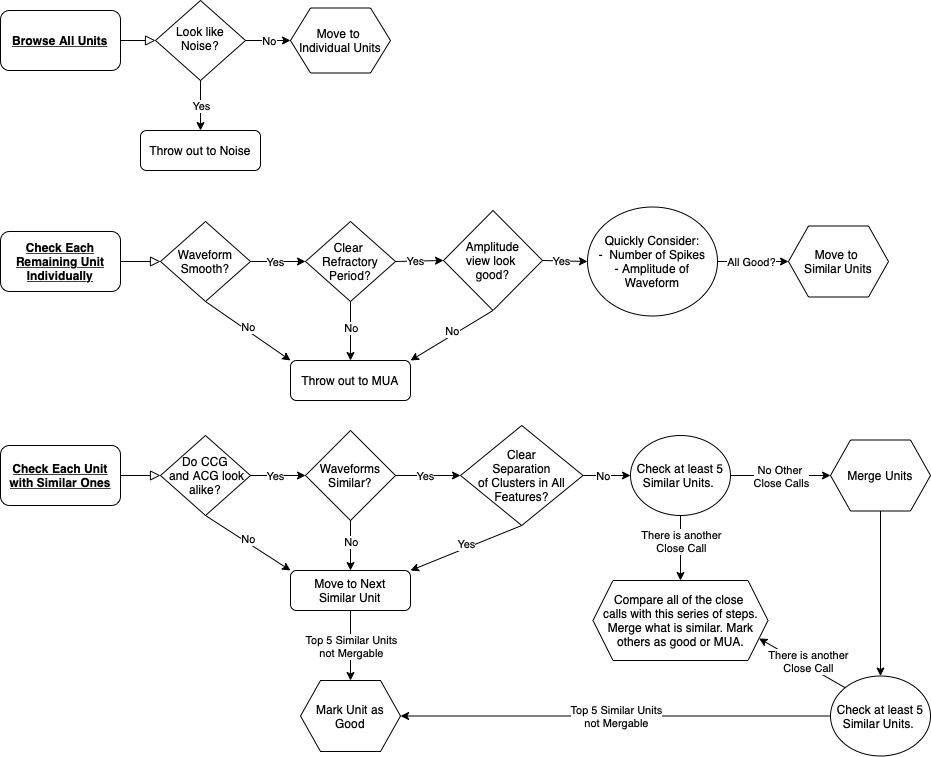

The diagram above was exported from draw.io. Its source (the exported page's mxGraphModel, read from the mxfile embedded in the PNG):
<mxGraphModel dx="708" dy="539" grid="1" gridSize="10" guides="1" tooltips="1" connect="1" arrows="1" fold="1" page="1" pageScale="1" pageWidth="827" pageHeight="1169" math="0" shadow="0">
  <root>
    <mxCell id="WIyWlLk6GJQsqaUBKTNV-0" />
    <mxCell id="WIyWlLk6GJQsqaUBKTNV-1" parent="WIyWlLk6GJQsqaUBKTNV-0" />
    <mxCell id="WIyWlLk6GJQsqaUBKTNV-2" value="" style="rounded=0;html=1;jettySize=auto;orthogonalLoop=1;fontSize=11;endArrow=block;endFill=0;endSize=8;strokeWidth=1;shadow=0;labelBackgroundColor=none;edgeStyle=orthogonalEdgeStyle;exitX=1;exitY=0.5;exitDx=0;exitDy=0;" parent="WIyWlLk6GJQsqaUBKTNV-1" source="Lj8GJqPUMRIPqlVLzEyi-15" target="WIyWlLk6GJQsqaUBKTNV-6" edge="1">
      <mxGeometry relative="1" as="geometry">
        <mxPoint x="140" y="190" as="sourcePoint" />
      </mxGeometry>
    </mxCell>
    <mxCell id="WIyWlLk6GJQsqaUBKTNV-6" value="Look like Noise?" style="rhombus;whiteSpace=wrap;html=1;shadow=0;fontFamily=Helvetica;fontSize=12;align=center;strokeWidth=1;spacing=6;spacingTop=-4;" parent="WIyWlLk6GJQsqaUBKTNV-1" vertex="1">
      <mxGeometry x="175" y="150" width="90" height="80" as="geometry" />
    </mxCell>
    <mxCell id="WIyWlLk6GJQsqaUBKTNV-7" value="Throw out to Noise" style="rounded=1;whiteSpace=wrap;html=1;fontSize=12;glass=0;strokeWidth=1;shadow=0;" parent="WIyWlLk6GJQsqaUBKTNV-1" vertex="1">
      <mxGeometry x="160" y="280" width="120" height="40" as="geometry" />
    </mxCell>
    <mxCell id="Lj8GJqPUMRIPqlVLzEyi-6" value="Check Each Remaining Unit Individually" style="rounded=1;whiteSpace=wrap;html=1;fontStyle=5" parent="WIyWlLk6GJQsqaUBKTNV-1" vertex="1">
      <mxGeometry x="20" y="381" width="120" height="60" as="geometry" />
    </mxCell>
    <mxCell id="Lj8GJqPUMRIPqlVLzEyi-7" value="" style="endArrow=classic;html=1;rounded=0;exitX=1;exitY=0.5;exitDx=0;exitDy=0;" parent="WIyWlLk6GJQsqaUBKTNV-1" source="WIyWlLk6GJQsqaUBKTNV-6" target="Lj8GJqPUMRIPqlVLzEyi-17" edge="1">
      <mxGeometry relative="1" as="geometry">
        <mxPoint x="270" y="190" as="sourcePoint" />
        <mxPoint x="320" y="190" as="targetPoint" />
      </mxGeometry>
    </mxCell>
    <mxCell id="Lj8GJqPUMRIPqlVLzEyi-8" value="No" style="edgeLabel;resizable=0;html=1;align=center;verticalAlign=middle;" parent="Lj8GJqPUMRIPqlVLzEyi-7" connectable="0" vertex="1">
      <mxGeometry relative="1" as="geometry" />
    </mxCell>
    <mxCell id="Lj8GJqPUMRIPqlVLzEyi-12" value="" style="rounded=0;html=1;jettySize=auto;orthogonalLoop=1;fontSize=11;endArrow=block;endFill=0;endSize=8;strokeWidth=1;shadow=0;labelBackgroundColor=none;edgeStyle=orthogonalEdgeStyle;exitX=1;exitY=0.5;exitDx=0;exitDy=0;entryX=0;entryY=0.5;entryDx=0;entryDy=0;" parent="WIyWlLk6GJQsqaUBKTNV-1" source="Lj8GJqPUMRIPqlVLzEyi-6" target="Lj8GJqPUMRIPqlVLzEyi-13" edge="1">
      <mxGeometry relative="1" as="geometry">
        <mxPoint x="450" y="201" as="sourcePoint" />
        <mxPoint x="470" y="211" as="targetPoint" />
      </mxGeometry>
    </mxCell>
    <mxCell id="Lj8GJqPUMRIPqlVLzEyi-13" value="Waveform Smooth?" style="rhombus;whiteSpace=wrap;html=1;" parent="WIyWlLk6GJQsqaUBKTNV-1" vertex="1">
      <mxGeometry x="180" y="371" width="90" height="80" as="geometry" />
    </mxCell>
    <mxCell id="Lj8GJqPUMRIPqlVLzEyi-15" value="Browse All Units" style="rounded=1;whiteSpace=wrap;html=1;fontStyle=5" parent="WIyWlLk6GJQsqaUBKTNV-1" vertex="1">
      <mxGeometry x="20" y="160" width="120" height="60" as="geometry" />
    </mxCell>
    <mxCell id="Lj8GJqPUMRIPqlVLzEyi-17" value="Move to &lt;br&gt;Individual Units" style="shape=hexagon;perimeter=hexagonPerimeter2;whiteSpace=wrap;html=1;fixedSize=1;" parent="WIyWlLk6GJQsqaUBKTNV-1" vertex="1">
      <mxGeometry x="310" y="157.5" width="100" height="65" as="geometry" />
    </mxCell>
    <mxCell id="Lj8GJqPUMRIPqlVLzEyi-18" value="" style="endArrow=classic;html=1;rounded=0;exitX=0.5;exitY=1;exitDx=0;exitDy=0;entryX=0;entryY=0;entryDx=0;entryDy=0;" parent="WIyWlLk6GJQsqaUBKTNV-1" source="Lj8GJqPUMRIPqlVLzEyi-13" target="Lj8GJqPUMRIPqlVLzEyi-29" edge="1">
      <mxGeometry relative="1" as="geometry">
        <mxPoint x="275" y="221" as="sourcePoint" />
        <mxPoint x="225" y="491" as="targetPoint" />
      </mxGeometry>
    </mxCell>
    <mxCell id="Lj8GJqPUMRIPqlVLzEyi-19" value="No" style="edgeLabel;resizable=0;html=1;align=center;verticalAlign=middle;" parent="Lj8GJqPUMRIPqlVLzEyi-18" connectable="0" vertex="1">
      <mxGeometry relative="1" as="geometry">
        <mxPoint y="-4" as="offset" />
      </mxGeometry>
    </mxCell>
    <mxCell id="Lj8GJqPUMRIPqlVLzEyi-24" value="" style="endArrow=classic;html=1;rounded=0;exitX=1;exitY=0.5;exitDx=0;exitDy=0;entryX=0;entryY=0.5;entryDx=0;entryDy=0;" parent="WIyWlLk6GJQsqaUBKTNV-1" source="Lj8GJqPUMRIPqlVLzEyi-13" target="Lj8GJqPUMRIPqlVLzEyi-26" edge="1">
      <mxGeometry relative="1" as="geometry">
        <mxPoint x="275" y="221" as="sourcePoint" />
        <mxPoint x="320" y="411" as="targetPoint" />
      </mxGeometry>
    </mxCell>
    <mxCell id="Lj8GJqPUMRIPqlVLzEyi-25" value="Yes" style="edgeLabel;resizable=0;html=1;align=center;verticalAlign=middle;" parent="Lj8GJqPUMRIPqlVLzEyi-24" connectable="0" vertex="1">
      <mxGeometry relative="1" as="geometry">
        <mxPoint x="-4" as="offset" />
      </mxGeometry>
    </mxCell>
    <mxCell id="Lj8GJqPUMRIPqlVLzEyi-26" value="Clear &lt;br&gt;Refractory Period?" style="rhombus;whiteSpace=wrap;html=1;" parent="WIyWlLk6GJQsqaUBKTNV-1" vertex="1">
      <mxGeometry x="325" y="371" width="90" height="80" as="geometry" />
    </mxCell>
    <mxCell id="Lj8GJqPUMRIPqlVLzEyi-27" value="" style="endArrow=classic;html=1;rounded=0;exitX=0.5;exitY=1;exitDx=0;exitDy=0;entryX=0.5;entryY=0;entryDx=0;entryDy=0;" parent="WIyWlLk6GJQsqaUBKTNV-1" source="Lj8GJqPUMRIPqlVLzEyi-26" target="Lj8GJqPUMRIPqlVLzEyi-29" edge="1">
      <mxGeometry relative="1" as="geometry">
        <mxPoint x="420" y="221" as="sourcePoint" />
        <mxPoint x="370" y="491" as="targetPoint" />
      </mxGeometry>
    </mxCell>
    <mxCell id="Lj8GJqPUMRIPqlVLzEyi-28" value="No" style="edgeLabel;resizable=0;html=1;align=center;verticalAlign=middle;" parent="Lj8GJqPUMRIPqlVLzEyi-27" connectable="0" vertex="1">
      <mxGeometry relative="1" as="geometry">
        <mxPoint y="-4" as="offset" />
      </mxGeometry>
    </mxCell>
    <mxCell id="Lj8GJqPUMRIPqlVLzEyi-29" value="Throw out to MUA" style="rounded=1;whiteSpace=wrap;html=1;fontSize=12;glass=0;strokeWidth=1;shadow=0;" parent="WIyWlLk6GJQsqaUBKTNV-1" vertex="1">
      <mxGeometry x="310" y="510" width="120" height="40" as="geometry" />
    </mxCell>
    <mxCell id="Lj8GJqPUMRIPqlVLzEyi-30" value="" style="endArrow=classic;html=1;rounded=0;exitX=1;exitY=0.5;exitDx=0;exitDy=0;entryX=0;entryY=0.5;entryDx=0;entryDy=0;" parent="WIyWlLk6GJQsqaUBKTNV-1" source="Lj8GJqPUMRIPqlVLzEyi-26" target="Lj8GJqPUMRIPqlVLzEyi-33" edge="1">
      <mxGeometry relative="1" as="geometry">
        <mxPoint x="420" y="221" as="sourcePoint" />
        <mxPoint x="465" y="411" as="targetPoint" />
      </mxGeometry>
    </mxCell>
    <mxCell id="Lj8GJqPUMRIPqlVLzEyi-31" value="Yes" style="edgeLabel;resizable=0;html=1;align=center;verticalAlign=middle;" parent="Lj8GJqPUMRIPqlVLzEyi-30" connectable="0" vertex="1">
      <mxGeometry relative="1" as="geometry">
        <mxPoint x="-4" as="offset" />
      </mxGeometry>
    </mxCell>
    <mxCell id="Lj8GJqPUMRIPqlVLzEyi-33" value="Amplitude &lt;br&gt;view look &lt;br&gt;good?" style="rhombus;whiteSpace=wrap;html=1;" parent="WIyWlLk6GJQsqaUBKTNV-1" vertex="1">
      <mxGeometry x="463" y="360" width="99" height="100" as="geometry" />
    </mxCell>
    <mxCell id="Lj8GJqPUMRIPqlVLzEyi-34" value="" style="endArrow=classic;html=1;rounded=0;exitX=0.5;exitY=1;exitDx=0;exitDy=0;entryX=1;entryY=0;entryDx=0;entryDy=0;" parent="WIyWlLk6GJQsqaUBKTNV-1" source="Lj8GJqPUMRIPqlVLzEyi-33" target="Lj8GJqPUMRIPqlVLzEyi-29" edge="1">
      <mxGeometry relative="1" as="geometry">
        <mxPoint x="560" y="221" as="sourcePoint" />
        <mxPoint x="514" y="491" as="targetPoint" />
      </mxGeometry>
    </mxCell>
    <mxCell id="Lj8GJqPUMRIPqlVLzEyi-35" value="No" style="edgeLabel;resizable=0;html=1;align=center;verticalAlign=middle;" parent="Lj8GJqPUMRIPqlVLzEyi-34" connectable="0" vertex="1">
      <mxGeometry relative="1" as="geometry">
        <mxPoint y="-4" as="offset" />
      </mxGeometry>
    </mxCell>
    <mxCell id="Lj8GJqPUMRIPqlVLzEyi-37" value="" style="endArrow=classic;html=1;rounded=0;exitX=1;exitY=0.5;exitDx=0;exitDy=0;entryX=0;entryY=0.5;entryDx=0;entryDy=0;" parent="WIyWlLk6GJQsqaUBKTNV-1" source="Lj8GJqPUMRIPqlVLzEyi-33" target="Lj8GJqPUMRIPqlVLzEyi-42" edge="1">
      <mxGeometry relative="1" as="geometry">
        <mxPoint x="560" y="221" as="sourcePoint" />
        <mxPoint x="600" y="411" as="targetPoint" />
      </mxGeometry>
    </mxCell>
    <mxCell id="Lj8GJqPUMRIPqlVLzEyi-38" value="Yes" style="edgeLabel;resizable=0;html=1;align=center;verticalAlign=middle;" parent="Lj8GJqPUMRIPqlVLzEyi-37" connectable="0" vertex="1">
      <mxGeometry relative="1" as="geometry">
        <mxPoint x="-4" as="offset" />
      </mxGeometry>
    </mxCell>
    <mxCell id="Lj8GJqPUMRIPqlVLzEyi-42" value="&lt;font color=&quot;#000000&quot;&gt;Quickly Consider:&lt;br&gt;- &amp;nbsp;Number of Spikes&lt;br&gt;- Amplitude of Waveform&lt;br&gt;&lt;/font&gt;" style="ellipse;whiteSpace=wrap;html=1;fontColor=#808080;align=center;verticalAlign=middle;" parent="WIyWlLk6GJQsqaUBKTNV-1" vertex="1">
      <mxGeometry x="607" y="356.5" width="130" height="109" as="geometry" />
    </mxCell>
    <mxCell id="Lj8GJqPUMRIPqlVLzEyi-44" value="Move to &lt;br&gt;Similar Units" style="shape=hexagon;perimeter=hexagonPerimeter2;whiteSpace=wrap;html=1;fixedSize=1;fontColor=#000000;align=center;verticalAlign=middle;" parent="WIyWlLk6GJQsqaUBKTNV-1" vertex="1">
      <mxGeometry x="808" y="375.5" width="100" height="71" as="geometry" />
    </mxCell>
    <mxCell id="Lj8GJqPUMRIPqlVLzEyi-45" value="" style="endArrow=classic;html=1;rounded=0;fontColor=#000000;exitX=1;exitY=0.5;exitDx=0;exitDy=0;entryX=0;entryY=0.5;entryDx=0;entryDy=0;" parent="WIyWlLk6GJQsqaUBKTNV-1" source="Lj8GJqPUMRIPqlVLzEyi-42" target="Lj8GJqPUMRIPqlVLzEyi-44" edge="1">
      <mxGeometry relative="1" as="geometry">
        <mxPoint x="590" y="490" as="sourcePoint" />
        <mxPoint x="690" y="490" as="targetPoint" />
      </mxGeometry>
    </mxCell>
    <mxCell id="Lj8GJqPUMRIPqlVLzEyi-46" value="All Good?" style="edgeLabel;resizable=0;html=1;align=center;verticalAlign=middle;fontColor=#000000;" parent="Lj8GJqPUMRIPqlVLzEyi-45" connectable="0" vertex="1">
      <mxGeometry relative="1" as="geometry">
        <mxPoint x="-3" as="offset" />
      </mxGeometry>
    </mxCell>
    <mxCell id="Lj8GJqPUMRIPqlVLzEyi-47" value="Check Each Unit with Similar Ones" style="rounded=1;whiteSpace=wrap;html=1;fontStyle=5" parent="WIyWlLk6GJQsqaUBKTNV-1" vertex="1">
      <mxGeometry x="20" y="595" width="120" height="60" as="geometry" />
    </mxCell>
    <mxCell id="Lj8GJqPUMRIPqlVLzEyi-48" value="" style="rounded=0;html=1;jettySize=auto;orthogonalLoop=1;fontSize=11;endArrow=block;endFill=0;endSize=8;strokeWidth=1;shadow=0;labelBackgroundColor=none;edgeStyle=orthogonalEdgeStyle;exitX=1;exitY=0.5;exitDx=0;exitDy=0;entryX=0;entryY=0.5;entryDx=0;entryDy=0;" parent="WIyWlLk6GJQsqaUBKTNV-1" source="Lj8GJqPUMRIPqlVLzEyi-47" target="Lj8GJqPUMRIPqlVLzEyi-49" edge="1">
      <mxGeometry relative="1" as="geometry">
        <mxPoint x="450" y="415" as="sourcePoint" />
        <mxPoint x="470" y="425" as="targetPoint" />
      </mxGeometry>
    </mxCell>
    <mxCell id="Lj8GJqPUMRIPqlVLzEyi-49" value="Do CCG&lt;br&gt;&amp;nbsp;and ACG look alike?" style="rhombus;whiteSpace=wrap;html=1;" parent="WIyWlLk6GJQsqaUBKTNV-1" vertex="1">
      <mxGeometry x="180" y="585" width="90" height="80" as="geometry" />
    </mxCell>
    <mxCell id="Lj8GJqPUMRIPqlVLzEyi-50" value="" style="endArrow=classic;html=1;rounded=0;exitX=0.5;exitY=1;exitDx=0;exitDy=0;entryX=0;entryY=0;entryDx=0;entryDy=0;" parent="WIyWlLk6GJQsqaUBKTNV-1" source="Lj8GJqPUMRIPqlVLzEyi-49" target="Lj8GJqPUMRIPqlVLzEyi-57" edge="1">
      <mxGeometry relative="1" as="geometry">
        <mxPoint x="275" y="435" as="sourcePoint" />
        <mxPoint x="225" y="705" as="targetPoint" />
      </mxGeometry>
    </mxCell>
    <mxCell id="Lj8GJqPUMRIPqlVLzEyi-51" value="No" style="edgeLabel;resizable=0;html=1;align=center;verticalAlign=middle;" parent="Lj8GJqPUMRIPqlVLzEyi-50" connectable="0" vertex="1">
      <mxGeometry relative="1" as="geometry">
        <mxPoint y="-4" as="offset" />
      </mxGeometry>
    </mxCell>
    <mxCell id="Lj8GJqPUMRIPqlVLzEyi-52" value="" style="endArrow=classic;html=1;rounded=0;exitX=1;exitY=0.5;exitDx=0;exitDy=0;entryX=0;entryY=0.5;entryDx=0;entryDy=0;" parent="WIyWlLk6GJQsqaUBKTNV-1" source="Lj8GJqPUMRIPqlVLzEyi-49" target="Lj8GJqPUMRIPqlVLzEyi-54" edge="1">
      <mxGeometry relative="1" as="geometry">
        <mxPoint x="275" y="435" as="sourcePoint" />
        <mxPoint x="320" y="625" as="targetPoint" />
      </mxGeometry>
    </mxCell>
    <mxCell id="Lj8GJqPUMRIPqlVLzEyi-53" value="Yes" style="edgeLabel;resizable=0;html=1;align=center;verticalAlign=middle;" parent="Lj8GJqPUMRIPqlVLzEyi-52" connectable="0" vertex="1">
      <mxGeometry relative="1" as="geometry">
        <mxPoint x="-4" as="offset" />
      </mxGeometry>
    </mxCell>
    <mxCell id="Lj8GJqPUMRIPqlVLzEyi-54" value="Waveforms Similar?" style="rhombus;whiteSpace=wrap;html=1;" parent="WIyWlLk6GJQsqaUBKTNV-1" vertex="1">
      <mxGeometry x="325" y="580" width="90" height="90" as="geometry" />
    </mxCell>
    <mxCell id="Lj8GJqPUMRIPqlVLzEyi-55" value="" style="endArrow=classic;html=1;rounded=0;exitX=0.5;exitY=1;exitDx=0;exitDy=0;entryX=0.5;entryY=0;entryDx=0;entryDy=0;" parent="WIyWlLk6GJQsqaUBKTNV-1" source="Lj8GJqPUMRIPqlVLzEyi-54" target="Lj8GJqPUMRIPqlVLzEyi-57" edge="1">
      <mxGeometry relative="1" as="geometry">
        <mxPoint x="420" y="435" as="sourcePoint" />
        <mxPoint x="370" y="705" as="targetPoint" />
      </mxGeometry>
    </mxCell>
    <mxCell id="Lj8GJqPUMRIPqlVLzEyi-56" value="No" style="edgeLabel;resizable=0;html=1;align=center;verticalAlign=middle;" parent="Lj8GJqPUMRIPqlVLzEyi-55" connectable="0" vertex="1">
      <mxGeometry relative="1" as="geometry">
        <mxPoint y="-4" as="offset" />
      </mxGeometry>
    </mxCell>
    <mxCell id="Lj8GJqPUMRIPqlVLzEyi-57" value="Move to Next &lt;br&gt;Similar Unit" style="rounded=1;whiteSpace=wrap;html=1;fontSize=12;glass=0;strokeWidth=1;shadow=0;" parent="WIyWlLk6GJQsqaUBKTNV-1" vertex="1">
      <mxGeometry x="310" y="720" width="120" height="40" as="geometry" />
    </mxCell>
    <mxCell id="Lj8GJqPUMRIPqlVLzEyi-69" value="Check at least 5 Similar Units.&amp;nbsp;" style="ellipse;whiteSpace=wrap;html=1;fontColor=#000000;align=center;verticalAlign=middle;" parent="WIyWlLk6GJQsqaUBKTNV-1" vertex="1">
      <mxGeometry x="650" y="585" width="100" height="80" as="geometry" />
    </mxCell>
    <mxCell id="Lj8GJqPUMRIPqlVLzEyi-72" value="" style="endArrow=classic;html=1;rounded=0;exitX=1;exitY=0.5;exitDx=0;exitDy=0;entryX=0;entryY=0.5;entryDx=0;entryDy=0;" parent="WIyWlLk6GJQsqaUBKTNV-1" source="Lj8GJqPUMRIPqlVLzEyi-54" target="Lj8GJqPUMRIPqlVLzEyi-76" edge="1">
      <mxGeometry relative="1" as="geometry">
        <mxPoint x="280" y="634.9999999999998" as="sourcePoint" />
        <mxPoint x="470" y="625" as="targetPoint" />
      </mxGeometry>
    </mxCell>
    <mxCell id="Lj8GJqPUMRIPqlVLzEyi-73" value="Yes" style="edgeLabel;resizable=0;html=1;align=center;verticalAlign=middle;" parent="Lj8GJqPUMRIPqlVLzEyi-72" connectable="0" vertex="1">
      <mxGeometry relative="1" as="geometry">
        <mxPoint x="-4" as="offset" />
      </mxGeometry>
    </mxCell>
    <mxCell id="Lj8GJqPUMRIPqlVLzEyi-76" value="Clear&lt;br&gt;&amp;nbsp;Separation &lt;br&gt;of Clusters in All Features?" style="rhombus;whiteSpace=wrap;html=1;" parent="WIyWlLk6GJQsqaUBKTNV-1" vertex="1">
      <mxGeometry x="480" y="575" width="122.5" height="100" as="geometry" />
    </mxCell>
    <mxCell id="Lj8GJqPUMRIPqlVLzEyi-77" value="" style="endArrow=classic;html=1;rounded=0;exitX=0.5;exitY=1;exitDx=0;exitDy=0;entryX=1;entryY=0;entryDx=0;entryDy=0;" parent="WIyWlLk6GJQsqaUBKTNV-1" source="Lj8GJqPUMRIPqlVLzEyi-76" target="Lj8GJqPUMRIPqlVLzEyi-57" edge="1">
      <mxGeometry relative="1" as="geometry">
        <mxPoint x="380" y="679.9999999999998" as="sourcePoint" />
        <mxPoint x="380" y="729.9999999999998" as="targetPoint" />
      </mxGeometry>
    </mxCell>
    <mxCell id="Lj8GJqPUMRIPqlVLzEyi-78" value="Yes" style="edgeLabel;resizable=0;html=1;align=center;verticalAlign=middle;" parent="Lj8GJqPUMRIPqlVLzEyi-77" connectable="0" vertex="1">
      <mxGeometry relative="1" as="geometry">
        <mxPoint y="-4" as="offset" />
      </mxGeometry>
    </mxCell>
    <mxCell id="Lj8GJqPUMRIPqlVLzEyi-81" value="" style="endArrow=classic;html=1;rounded=0;exitX=1;exitY=0.5;exitDx=0;exitDy=0;entryX=0;entryY=0.5;entryDx=0;entryDy=0;" parent="WIyWlLk6GJQsqaUBKTNV-1" source="Lj8GJqPUMRIPqlVLzEyi-76" target="Lj8GJqPUMRIPqlVLzEyi-69" edge="1">
      <mxGeometry relative="1" as="geometry">
        <mxPoint x="425" y="634.9999999999998" as="sourcePoint" />
        <mxPoint x="490" y="634.9999999999998" as="targetPoint" />
      </mxGeometry>
    </mxCell>
    <mxCell id="Lj8GJqPUMRIPqlVLzEyi-82" value="No" style="edgeLabel;resizable=0;html=1;align=center;verticalAlign=middle;" parent="Lj8GJqPUMRIPqlVLzEyi-81" connectable="0" vertex="1">
      <mxGeometry relative="1" as="geometry">
        <mxPoint x="-4" as="offset" />
      </mxGeometry>
    </mxCell>
    <mxCell id="Lj8GJqPUMRIPqlVLzEyi-87" value="" style="endArrow=classic;html=1;rounded=0;fontColor=#000000;exitX=1;exitY=0.5;exitDx=0;exitDy=0;entryX=0;entryY=0.5;entryDx=0;entryDy=0;" parent="WIyWlLk6GJQsqaUBKTNV-1" source="Lj8GJqPUMRIPqlVLzEyi-69" target="Lj8GJqPUMRIPqlVLzEyi-89" edge="1">
      <mxGeometry relative="1" as="geometry">
        <mxPoint x="720" y="590" as="sourcePoint" />
        <mxPoint x="850" y="625" as="targetPoint" />
      </mxGeometry>
    </mxCell>
    <mxCell id="Lj8GJqPUMRIPqlVLzEyi-88" value="No Other&amp;nbsp;&lt;br&gt;Close Calls" style="edgeLabel;resizable=0;html=1;align=center;verticalAlign=middle;fontColor=#000000;" parent="Lj8GJqPUMRIPqlVLzEyi-87" connectable="0" vertex="1">
      <mxGeometry relative="1" as="geometry" />
    </mxCell>
    <mxCell id="_qSg0RtnvQiW2CFVMAj5-1" style="edgeStyle=orthogonalEdgeStyle;rounded=0;orthogonalLoop=1;jettySize=auto;html=1;exitX=0.5;exitY=1;exitDx=0;exitDy=0;" edge="1" parent="WIyWlLk6GJQsqaUBKTNV-1" source="Lj8GJqPUMRIPqlVLzEyi-89" target="_qSg0RtnvQiW2CFVMAj5-0">
      <mxGeometry relative="1" as="geometry" />
    </mxCell>
    <mxCell id="Lj8GJqPUMRIPqlVLzEyi-89" value="Merge Units" style="shape=hexagon;perimeter=hexagonPerimeter2;whiteSpace=wrap;html=1;fixedSize=1;fontColor=#000000;align=center;verticalAlign=middle;" parent="WIyWlLk6GJQsqaUBKTNV-1" vertex="1">
      <mxGeometry x="850" y="589.5" width="100" height="71" as="geometry" />
    </mxCell>
    <mxCell id="Lj8GJqPUMRIPqlVLzEyi-90" value="" style="endArrow=classic;html=1;rounded=0;fontColor=#000000;exitX=0.5;exitY=1;exitDx=0;exitDy=0;entryX=0.5;entryY=0;entryDx=0;entryDy=0;" parent="WIyWlLk6GJQsqaUBKTNV-1" source="Lj8GJqPUMRIPqlVLzEyi-69" target="Lj8GJqPUMRIPqlVLzEyi-92" edge="1">
      <mxGeometry relative="1" as="geometry">
        <mxPoint x="720" y="590" as="sourcePoint" />
        <mxPoint x="700" y="730" as="targetPoint" />
      </mxGeometry>
    </mxCell>
    <mxCell id="Lj8GJqPUMRIPqlVLzEyi-91" value="There is another &lt;br&gt;Close Call" style="edgeLabel;resizable=0;html=1;align=center;verticalAlign=middle;fontColor=#000000;" parent="Lj8GJqPUMRIPqlVLzEyi-90" connectable="0" vertex="1">
      <mxGeometry relative="1" as="geometry">
        <mxPoint y="-8" as="offset" />
      </mxGeometry>
    </mxCell>
    <mxCell id="Lj8GJqPUMRIPqlVLzEyi-92" value="Compare all of the close &lt;br&gt;calls with this series of steps. Merge what is similar. Mark others as good or MUA." style="shape=hexagon;perimeter=hexagonPerimeter2;whiteSpace=wrap;html=1;fixedSize=1;fontColor=#000000;align=center;verticalAlign=middle;" parent="WIyWlLk6GJQsqaUBKTNV-1" vertex="1">
      <mxGeometry x="612.5" y="730" width="175" height="80" as="geometry" />
    </mxCell>
    <mxCell id="Lj8GJqPUMRIPqlVLzEyi-93" value="" style="endArrow=classic;html=1;rounded=0;fontColor=#000000;exitX=0.5;exitY=1;exitDx=0;exitDy=0;entryX=0.5;entryY=0;entryDx=0;entryDy=0;entryPerimeter=0;" parent="WIyWlLk6GJQsqaUBKTNV-1" source="Lj8GJqPUMRIPqlVLzEyi-57" target="Lj8GJqPUMRIPqlVLzEyi-95" edge="1">
      <mxGeometry relative="1" as="geometry">
        <mxPoint x="420" y="730" as="sourcePoint" />
        <mxPoint x="370" y="830" as="targetPoint" />
      </mxGeometry>
    </mxCell>
    <mxCell id="Lj8GJqPUMRIPqlVLzEyi-94" value="Top 5 Similar Units &lt;br&gt;not Mergable" style="edgeLabel;resizable=0;html=1;align=center;verticalAlign=middle;fontColor=#000000;" parent="Lj8GJqPUMRIPqlVLzEyi-93" connectable="0" vertex="1">
      <mxGeometry relative="1" as="geometry" />
    </mxCell>
    <mxCell id="Lj8GJqPUMRIPqlVLzEyi-95" value="Mark Unit as Good" style="shape=hexagon;perimeter=hexagonPerimeter2;whiteSpace=wrap;html=1;fixedSize=1;fontColor=#000000;align=center;verticalAlign=middle;" parent="WIyWlLk6GJQsqaUBKTNV-1" vertex="1">
      <mxGeometry x="320" y="830" width="100" height="71" as="geometry" />
    </mxCell>
    <mxCell id="_qSg0RtnvQiW2CFVMAj5-0" value="Check at least 5 Similar Units.&amp;nbsp;" style="ellipse;whiteSpace=wrap;html=1;fontColor=#000000;align=center;verticalAlign=middle;" vertex="1" parent="WIyWlLk6GJQsqaUBKTNV-1">
      <mxGeometry x="850" y="825.5" width="100" height="80" as="geometry" />
    </mxCell>
    <mxCell id="_qSg0RtnvQiW2CFVMAj5-6" value="" style="endArrow=classic;html=1;rounded=0;fontColor=#000000;exitX=0;exitY=0.5;exitDx=0;exitDy=0;entryX=1;entryY=0.5;entryDx=0;entryDy=0;" edge="1" parent="WIyWlLk6GJQsqaUBKTNV-1" source="_qSg0RtnvQiW2CFVMAj5-0" target="Lj8GJqPUMRIPqlVLzEyi-95">
      <mxGeometry relative="1" as="geometry">
        <mxPoint x="380" y="770" as="sourcePoint" />
        <mxPoint x="380" y="840" as="targetPoint" />
      </mxGeometry>
    </mxCell>
    <mxCell id="_qSg0RtnvQiW2CFVMAj5-7" value="Top 5 Similar Units &lt;br&gt;not Mergable" style="edgeLabel;resizable=0;html=1;align=center;verticalAlign=middle;fontColor=#000000;" connectable="0" vertex="1" parent="_qSg0RtnvQiW2CFVMAj5-6">
      <mxGeometry relative="1" as="geometry" />
    </mxCell>
    <mxCell id="_qSg0RtnvQiW2CFVMAj5-8" value="" style="endArrow=classic;html=1;rounded=0;fontColor=#000000;exitX=0;exitY=0;exitDx=0;exitDy=0;entryX=1;entryY=0.75;entryDx=0;entryDy=0;" edge="1" parent="WIyWlLk6GJQsqaUBKTNV-1" source="_qSg0RtnvQiW2CFVMAj5-0" target="Lj8GJqPUMRIPqlVLzEyi-92">
      <mxGeometry relative="1" as="geometry">
        <mxPoint x="710" y="675" as="sourcePoint" />
        <mxPoint x="710" y="740" as="targetPoint" />
      </mxGeometry>
    </mxCell>
    <mxCell id="_qSg0RtnvQiW2CFVMAj5-9" value="There is another &lt;br&gt;Close Call" style="edgeLabel;resizable=0;html=1;align=center;verticalAlign=middle;fontColor=#000000;" connectable="0" vertex="1" parent="_qSg0RtnvQiW2CFVMAj5-8">
      <mxGeometry relative="1" as="geometry">
        <mxPoint x="6" y="-2" as="offset" />
      </mxGeometry>
    </mxCell>
    <mxCell id="_qSg0RtnvQiW2CFVMAj5-10" value="" style="endArrow=classic;html=1;rounded=0;exitX=0.5;exitY=1;exitDx=0;exitDy=0;entryX=0.5;entryY=0;entryDx=0;entryDy=0;" edge="1" parent="WIyWlLk6GJQsqaUBKTNV-1" source="WIyWlLk6GJQsqaUBKTNV-6" target="WIyWlLk6GJQsqaUBKTNV-7">
      <mxGeometry relative="1" as="geometry">
        <mxPoint x="350" y="420" as="sourcePoint" />
        <mxPoint x="450" y="420" as="targetPoint" />
      </mxGeometry>
    </mxCell>
    <mxCell id="_qSg0RtnvQiW2CFVMAj5-11" value="Yes" style="edgeLabel;resizable=0;html=1;align=center;verticalAlign=middle;" connectable="0" vertex="1" parent="_qSg0RtnvQiW2CFVMAj5-10">
      <mxGeometry relative="1" as="geometry" />
    </mxCell>
  </root>
</mxGraphModel>